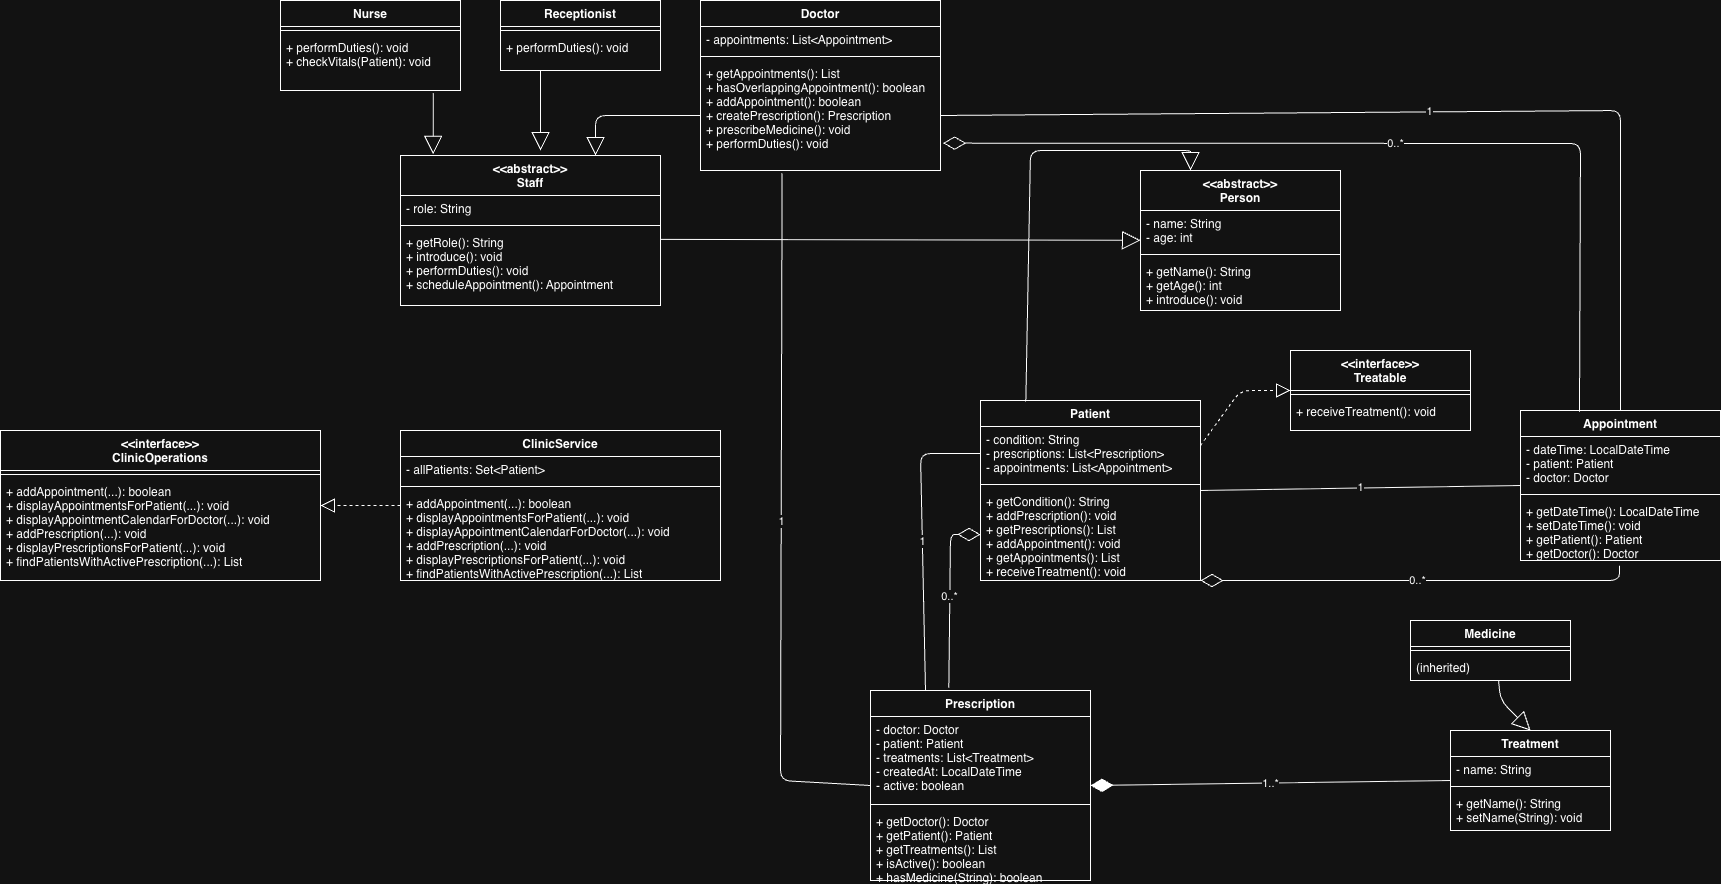

The diagram above was exported from draw.io. Its source (the exported page's mxGraphModel, read from the mxfile embedded in the PNG):
<mxGraphModel dx="3977" dy="2545" grid="1" gridSize="10" guides="1" tooltips="1" connect="1" arrows="1" fold="1" page="1" pageScale="1" pageWidth="1600" pageHeight="1200" math="0" shadow="0">
  <root>
    <mxCell id="0" />
    <mxCell id="1" parent="0" />
    <mxCell id="person" parent="1" style="swimlane;fontStyle=1;align=center;verticalAlign=top;childLayout=stackLayout;horizontal=1;startSize=40;horizontalStack=0;resizeParent=1;resizeParentMax=0;resizeLast=0;collapsible=1;marginBottom=0;" value="&lt;&lt;abstract&gt;&gt;&#10;Person" vertex="1">
      <mxGeometry height="140" width="200" x="760" y="80" as="geometry" />
    </mxCell>
    <mxCell id="person-attrs" parent="person" style="text;strokeColor=none;fillColor=none;align=left;verticalAlign=top;spacingLeft=4;spacingRight=4;overflow=hidden;rotatable=0;points=[[0,0.5],[1,0.5]];portConstraint=eastwest;" value="- name: String&#10;- age: int" vertex="1">
      <mxGeometry height="40" width="200" y="40" as="geometry" />
    </mxCell>
    <mxCell id="person-line" parent="person" style="line;strokeWidth=1;fillColor=none;align=left;verticalAlign=middle;spacingTop=-1;spacingLeft=3;spacingRight=3;rotatable=0;labelPosition=right;points=[];portConstraint=eastwest;" value="" vertex="1">
      <mxGeometry height="8" width="200" y="80" as="geometry" />
    </mxCell>
    <mxCell id="person-methods" parent="person" style="text;strokeColor=none;fillColor=none;align=left;verticalAlign=top;spacingLeft=4;spacingRight=4;overflow=hidden;rotatable=0;points=[[0,0.5],[1,0.5]];portConstraint=eastwest;" value="+ getName(): String&#10;+ getAge(): int&#10;+ introduce(): void" vertex="1">
      <mxGeometry height="52" width="200" y="88" as="geometry" />
    </mxCell>
    <mxCell id="staff" parent="1" style="swimlane;fontStyle=1;align=center;verticalAlign=top;childLayout=stackLayout;horizontal=1;startSize=40;horizontalStack=0;resizeParent=1;resizeParentMax=0;resizeLast=0;collapsible=1;marginBottom=0;" value="&lt;&lt;abstract&gt;&gt;&#10;Staff" vertex="1">
      <mxGeometry height="150" width="260" x="20" y="65" as="geometry" />
    </mxCell>
    <mxCell id="staff-attrs" parent="staff" style="text;strokeColor=none;fillColor=none;align=left;verticalAlign=top;spacingLeft=4;spacingRight=4;overflow=hidden;rotatable=0;points=[[0,0.5],[1,0.5]];portConstraint=eastwest;" value="- role: String" vertex="1">
      <mxGeometry height="26" width="260" y="40" as="geometry" />
    </mxCell>
    <mxCell id="staff-line" parent="staff" style="line;strokeWidth=1;fillColor=none;align=left;verticalAlign=middle;spacingTop=-1;spacingLeft=3;spacingRight=3;rotatable=0;labelPosition=right;points=[];portConstraint=eastwest;" value="" vertex="1">
      <mxGeometry height="8" width="260" y="66" as="geometry" />
    </mxCell>
    <mxCell id="staff-methods" parent="staff" style="text;strokeColor=none;fillColor=none;align=left;verticalAlign=top;spacingLeft=4;spacingRight=4;overflow=hidden;rotatable=0;points=[[0,0.5],[1,0.5]];portConstraint=eastwest;" value="+ getRole(): String&#10;+ introduce(): void&#10;+ performDuties(): void&#10;+ scheduleAppointment(): Appointment" vertex="1">
      <mxGeometry height="76" width="260" y="74" as="geometry" />
    </mxCell>
    <mxCell id="patient" parent="1" style="swimlane;fontStyle=1;align=center;verticalAlign=top;childLayout=stackLayout;horizontal=1;startSize=26;horizontalStack=0;resizeParent=1;resizeParentMax=0;resizeLast=0;collapsible=1;marginBottom=0;" value="Patient" vertex="1">
      <mxGeometry height="180" width="220" x="600" y="310" as="geometry" />
    </mxCell>
    <mxCell id="patient-attrs" parent="patient" style="text;strokeColor=none;fillColor=none;align=left;verticalAlign=top;spacingLeft=4;spacingRight=4;overflow=hidden;rotatable=0;points=[[0,0.5],[1,0.5]];portConstraint=eastwest;" value="- condition: String&#10;- prescriptions: List&lt;Prescription&gt;&#10;- appointments: List&lt;Appointment&gt;" vertex="1">
      <mxGeometry height="54" width="220" y="26" as="geometry" />
    </mxCell>
    <mxCell id="patient-line" parent="patient" style="line;strokeWidth=1;fillColor=none;align=left;verticalAlign=middle;spacingTop=-1;spacingLeft=3;spacingRight=3;rotatable=0;labelPosition=right;points=[];portConstraint=eastwest;" value="" vertex="1">
      <mxGeometry height="8" width="220" y="80" as="geometry" />
    </mxCell>
    <mxCell id="patient-methods" parent="patient" style="text;strokeColor=none;fillColor=none;align=left;verticalAlign=top;spacingLeft=4;spacingRight=4;overflow=hidden;rotatable=0;points=[[0,0.5],[1,0.5]];portConstraint=eastwest;" value="+ getCondition(): String&#10;+ addPrescription(): void&#10;+ getPrescriptions(): List&#10;+ addAppointment(): void&#10;+ getAppointments(): List&#10;+ receiveTreatment(): void" vertex="1">
      <mxGeometry height="92" width="220" y="88" as="geometry" />
    </mxCell>
    <mxCell id="doctor" parent="1" style="swimlane;fontStyle=1;align=center;verticalAlign=top;childLayout=stackLayout;horizontal=1;startSize=26;horizontalStack=0;resizeParent=1;resizeParent Max=0;resizeLast=0;collapsible=1;marginBottom=0;" value="Doctor" vertex="1">
      <mxGeometry height="170" width="240" x="320" y="-90" as="geometry" />
    </mxCell>
    <mxCell id="doctor-attrs" parent="doctor" style="text;strokeColor=none;fillColor=none;align=left;verticalAlign=top;spacingLeft=4;spacingRight=4;overflow=hidden;rotatable=0;points=[[0,0.5],[1,0.5]];portConstraint=eastwest;" value="- appointments: List&lt;Appointment&gt;" vertex="1">
      <mxGeometry height="26" width="240" y="26" as="geometry" />
    </mxCell>
    <mxCell id="doctor-line" parent="doctor" style="line;strokeWidth=1;fillColor=none;align=left;verticalAlign=middle;spacingTop=-1;spacingLeft=3;spacingRight=3;rotatable=0;labelPosition=right;points=[];portConstraint=eastwest;" value="" vertex="1">
      <mxGeometry height="8" width="240" y="52" as="geometry" />
    </mxCell>
    <mxCell id="doctor-methods" parent="doctor" style="text;strokeColor=none;fillColor=none;align=left;verticalAlign=top;spacingLeft=4;spacingRight=4;overflow=hidden;rotatable=0;points=[[0,0.5],[1,0.5]];portConstraint=eastwest;" value="+ getAppointments(): List&#10;+ hasOverlappingAppointment(): boolean&#10;+ addAppointment(): boolean&#10;+ createPrescription(): Prescription&#10;+ prescribeMedicine(): void&#10;+ performDuties(): void" vertex="1">
      <mxGeometry height="110" width="240" y="60" as="geometry" />
    </mxCell>
    <mxCell id="nurse" parent="1" style="swimlane;fontStyle=1;align=center;verticalAlign=top;childLayout=stackLayout;horizontal=1;startSize=26;horizontalStack=0;resizeParent=1;resizeParentMax=0;resizeLast=0;collapsible=1;marginBottom=0;" value="Nurse" vertex="1">
      <mxGeometry height="90" width="180" x="-100" y="-90" as="geometry" />
    </mxCell>
    <mxCell id="nurse-line" parent="nurse" style="line;strokeWidth=1;fillColor=none;align=left;verticalAlign=middle;spacingTop=-1;spacingLeft=3;spacingRight=3;rotatable=0;labelPosition=right;points=[];portConstraint=eastwest;" value="" vertex="1">
      <mxGeometry height="8" width="180" y="26" as="geometry" />
    </mxCell>
    <mxCell id="nurse-methods" parent="nurse" style="text;strokeColor=none;fillColor=none;align=left;verticalAlign=top;spacingLeft=4;spacingRight=4;overflow=hidden;rotatable=0;points=[[0,0.5],[1,0.5]];portConstraint=eastwest;" value="+ performDuties(): void&#10;+ checkVitals(Patient): void" vertex="1">
      <mxGeometry height="56" width="180" y="34" as="geometry" />
    </mxCell>
    <mxCell id="receptionist" parent="1" style="swimlane;fontStyle=1;align=center;verticalAlign=top;childLayout=stackLayout;horizontal=1;startSize=26;horizontalStack=0;resizeParent=1;resizeParentMax=0;resizeLast=0;collapsible=1;marginBottom=0;" value="Receptionist" vertex="1">
      <mxGeometry height="70" width="160" x="120" y="-90" as="geometry" />
    </mxCell>
    <mxCell id="receptionist-line" parent="receptionist" style="line;strokeWidth=1;fillColor=none;align=left;verticalAlign=middle;spacingTop=-1;spacingLeft=3;spacingRight=3;rotatable=0;labelPosition=right;points=[];portConstraint=eastwest;" value="" vertex="1">
      <mxGeometry height="8" width="160" y="26" as="geometry" />
    </mxCell>
    <mxCell id="receptionist-methods" parent="receptionist" style="text;strokeColor=none;fillColor=none;align=left;verticalAlign=top;spacingLeft=4;spacingRight=4;overflow=hidden;rotatable=0;points=[[0,0.5],[1,0.5]];portConstraint=eastwest;" value="+ performDuties(): void" vertex="1">
      <mxGeometry height="36" width="160" y="34" as="geometry" />
    </mxCell>
    <mxCell id="appointment" parent="1" style="swimlane;fontStyle=1;align=center;verticalAlign=top;childLayout=stackLayout;horizontal=1;startSize=26;horizontalStack=0;resizeParent=1;resizeParentMax=0;resizeLast=0;collapsible=1;marginBottom=0;" value="Appointment" vertex="1">
      <mxGeometry height="150" width="200" x="1140" y="320" as="geometry" />
    </mxCell>
    <mxCell id="appointment-attrs" parent="appointment" style="text;strokeColor=none;fillColor=none;align=left;verticalAlign=top;spacingLeft=4;spacingRight=4;overflow=hidden;rotatable=0;points=[[0,0.5],[1,0.5]];portConstraint=eastwest;" value="- dateTime: LocalDateTime&#10;- patient: Patient&#10;- doctor: Doctor" vertex="1">
      <mxGeometry height="54" width="200" y="26" as="geometry" />
    </mxCell>
    <mxCell id="appointment-line" parent="appointment" style="line;strokeWidth=1;fillColor=none;align=left;verticalAlign=middle;spacingTop=-1;spacingLeft=3;spacingRight=3;rotatable=0;labelPosition=right;points=[];portConstraint=eastwest;" value="" vertex="1">
      <mxGeometry height="8" width="200" y="80" as="geometry" />
    </mxCell>
    <mxCell id="appointment-methods" parent="appointment" style="text;strokeColor=none;fillColor=none;align=left;verticalAlign=top;spacingLeft=4;spacingRight=4;overflow=hidden;rotatable=0;points=[[0,0.5],[1,0.5]];portConstraint=eastwest;" value="+ getDateTime(): LocalDateTime&#10;+ setDateTime(): void&#10;+ getPatient(): Patient&#10;+ getDoctor(): Doctor" vertex="1">
      <mxGeometry height="62" width="200" y="88" as="geometry" />
    </mxCell>
    <mxCell id="prescription" parent="1" style="swimlane;fontStyle=1;align=center;verticalAlign=top;childLayout=stackLayout;horizontal=1;startSize=26;horizontalStack=0;resizeParent=1;resizeParentMax=0;resizeLast=0;collapsible=1;marginBottom=0;" value="Prescription" vertex="1">
      <mxGeometry height="190" width="220" x="490" y="600" as="geometry" />
    </mxCell>
    <mxCell id="prescription-attrs" parent="prescription" style="text;strokeColor=none;fillColor=none;align=left;verticalAlign=top;spacingLeft=4;spacingRight=4;overflow=hidden;rotatable=0;points=[[0,0.5],[1,0.5]];portConstraint=eastwest;" value="- doctor: Doctor&#10;- patient: Patient&#10;- treatments: List&lt;Treatment&gt;&#10;- createdAt: LocalDateTime&#10;- active: boolean" vertex="1">
      <mxGeometry height="84" width="220" y="26" as="geometry" />
    </mxCell>
    <mxCell id="prescription-line" parent="prescription" style="line;strokeWidth=1;fillColor=none;align=left;verticalAlign=middle;spacingTop=-1;spacingLeft=3;spacingRight=3;rotatable=0;labelPosition=right;points=[];portConstraint=eastwest;" value="" vertex="1">
      <mxGeometry height="8" width="220" y="110" as="geometry" />
    </mxCell>
    <mxCell id="prescription-methods" parent="prescription" style="text;strokeColor=none;fillColor=none;align=left;verticalAlign=top;spacingLeft=4;spacingRight=4;overflow=hidden;rotatable=0;points=[[0,0.5],[1,0.5]];portConstraint=eastwest;" value="+ getDoctor(): Doctor&#10;+ getPatient(): Patient&#10;+ getTreatments(): List&#10;+ isActive(): boolean&#10;+ hasMedicine(String): boolean" vertex="1">
      <mxGeometry height="72" width="220" y="118" as="geometry" />
    </mxCell>
    <mxCell id="treatment" parent="1" style="swimlane;fontStyle=1;align=center;verticalAlign=top;childLayout=stackLayout;horizontal=1;startSize=26;horizontalStack=0;resizeParent=1;resizeParentMax=0;resizeLast=0;collapsible=1;marginBottom=0;" value="Treatment" vertex="1">
      <mxGeometry height="100" width="160" x="1070" y="640" as="geometry" />
    </mxCell>
    <mxCell id="treatment-attrs" parent="treatment" style="text;strokeColor=none;fillColor=none;align=left;verticalAlign=top;spacingLeft=4;spacingRight=4;overflow=hidden;rotatable=0;points=[[0,0.5],[1,0.5]];portConstraint=eastwest;" value="- name: String" vertex="1">
      <mxGeometry height="26" width="160" y="26" as="geometry" />
    </mxCell>
    <mxCell id="treatment-line" parent="treatment" style="line;strokeWidth=1;fillColor=none;align=left;verticalAlign=middle;spacingTop=-1;spacingLeft=3;spacingRight=3;rotatable=0;labelPosition=right;points=[];portConstraint=eastwest;" value="" vertex="1">
      <mxGeometry height="8" width="160" y="52" as="geometry" />
    </mxCell>
    <mxCell id="treatment-methods" parent="treatment" style="text;strokeColor=none;fillColor=none;align=left;verticalAlign=top;spacingLeft=4;spacingRight=4;overflow=hidden;rotatable=0;points=[[0,0.5],[1,0.5]];portConstraint=eastwest;" value="+ getName(): String&#10;+ setName(String): void" vertex="1">
      <mxGeometry height="40" width="160" y="60" as="geometry" />
    </mxCell>
    <mxCell id="medicine" parent="1" style="swimlane;fontStyle=1;align=center;verticalAlign=top;childLayout=stackLayout;horizontal=1;startSize=26;horizontalStack=0;resizeParent=1;resizeParentMax=0;resizeLast=0;collapsible=1;marginBottom=0;" value="Medicine" vertex="1">
      <mxGeometry height="60" width="160" x="1030" y="530" as="geometry" />
    </mxCell>
    <mxCell id="medicine-line" parent="medicine" style="line;strokeWidth=1;fillColor=none;align=left;verticalAlign=middle;spacingTop=-1;spacingLeft=3;spacingRight=3;rotatable=0;labelPosition=right;points=[];portConstraint=eastwest;" value="" vertex="1">
      <mxGeometry height="8" width="160" y="26" as="geometry" />
    </mxCell>
    <mxCell id="medicine-methods" parent="medicine" style="text;strokeColor=none;fillColor=none;align=left;verticalAlign=top;spacingLeft=4;spacingRight=4;overflow=hidden;rotatable=0;points=[[0,0.5],[1,0.5]];portConstraint=eastwest;" value="(inherited)" vertex="1">
      <mxGeometry height="26" width="160" y="34" as="geometry" />
    </mxCell>
    <mxCell id="treatable" parent="1" style="swimlane;fontStyle=1;align=center;verticalAlign=top;childLayout=stackLayout;horizontal=1;startSize=40;horizontalStack=0;resizeParent=1;resizeParentMax=0;resizeLast=0;collapsible=1;marginBottom=0;" value="&lt;&lt;interface&gt;&gt;&#10;Treatable" vertex="1">
      <mxGeometry height="80" width="180" x="910" y="260" as="geometry" />
    </mxCell>
    <mxCell id="treatable-line" parent="treatable" style="line;strokeWidth=1;fillColor=none;align=left;verticalAlign=middle;spacingTop=-1;spacingLeft=3;spacingRight=3;rotatable=0;labelPosition=right;points=[];portConstraint=eastwest;" value="" vertex="1">
      <mxGeometry height="8" width="180" y="40" as="geometry" />
    </mxCell>
    <mxCell id="treatable-methods" parent="treatable" style="text;strokeColor=none;fillColor=none;align=left;verticalAlign=top;spacingLeft=4;spacingRight=4;overflow=hidden;rotatable=0;points=[[0,0.5],[1,0.5]];portConstraint=eastwest;" value="+ receiveTreatment(): void" vertex="1">
      <mxGeometry height="32" width="180" y="48" as="geometry" />
    </mxCell>
    <mxCell id="clinicops" parent="1" style="swimlane;fontStyle=1;align=center;verticalAlign=top;childLayout=stackLayout;horizontal=1;startSize=40;horizontalStack=0;resizeParent=1;resizeParentMax=0;resizeLast=0;collapsible=1;marginBottom=0;" value="&lt;&lt;interface&gt;&gt;&#10;ClinicOperations" vertex="1">
      <mxGeometry height="150" width="320" x="-380" y="340" as="geometry" />
    </mxCell>
    <mxCell id="clinicops-line" parent="clinicops" style="line;strokeWidth=1;fillColor=none;align=left;verticalAlign=middle;spacingTop=-1;spacingLeft=3;spacingRight=3;rotatable=0;labelPosition=right;points=[];portConstraint=eastwest;" value="" vertex="1">
      <mxGeometry height="8" width="320" y="40" as="geometry" />
    </mxCell>
    <mxCell id="clinicops-methods" parent="clinicops" style="text;strokeColor=none;fillColor=none;align=left;verticalAlign=top;spacingLeft=4;spacingRight=4;overflow=hidden;rotatable=0;points=[[0,0.5],[1,0.5]];portConstraint=eastwest;" value="+ addAppointment(...): boolean&#10;+ displayAppointmentsForPatient(...): void&#10;+ displayAppointmentCalendarForDoctor(...): void&#10;+ addPrescription(...): void&#10;+ displayPrescriptionsForPatient(...): void&#10;+ findPatientsWithActivePrescription(...): List" vertex="1">
      <mxGeometry height="102" width="320" y="48" as="geometry" />
    </mxCell>
    <mxCell id="clinicservice" parent="1" style="swimlane;fontStyle=1;align=center;verticalAlign=top;childLayout=stackLayout;horizontal=1;startSize=26;horizontalStack=0;resizeParent=1;resizeParentMax=0;resizeLast=0;collapsible=1;marginBottom=0;" value="ClinicService" vertex="1">
      <mxGeometry height="150" width="320" x="20" y="340" as="geometry" />
    </mxCell>
    <mxCell id="clinicservice-attrs" parent="clinicservice" style="text;strokeColor=none;fillColor=none;align=left;verticalAlign=top;spacingLeft=4;spacingRight=4;overflow=hidden;rotatable=0;points=[[0,0.5],[1,0.5]];portConstraint=eastwest;" value="- allPatients: Set&lt;Patient&gt;" vertex="1">
      <mxGeometry height="26" width="320" y="26" as="geometry" />
    </mxCell>
    <mxCell id="clinicservice-line" parent="clinicservice" style="line;strokeWidth=1;fillColor=none;align=left;verticalAlign=middle;spacingTop=-1;spacingLeft=3;spacingRight=3;rotatable=0;labelPosition=right;points=[];portConstraint=eastwest;" value="" vertex="1">
      <mxGeometry height="8" width="320" y="52" as="geometry" />
    </mxCell>
    <mxCell id="clinicservice-methods" parent="clinicservice" style="text;strokeColor=none;fillColor=none;align=left;verticalAlign=top;spacingLeft=4;spacingRight=4;overflow=hidden;rotatable=0;points=[[0,0.5],[1,0.5]];portConstraint=eastwest;" value="+ addAppointment(...): boolean&#10;+ displayAppointmentsForPatient(...): void&#10;+ displayAppointmentCalendarForDoctor(...): void&#10;+ addPrescription(...): void&#10;+ displayPrescriptionsForPatient(...): void&#10;+ findPatientsWithActivePrescription(...): List" vertex="1">
      <mxGeometry height="90" width="320" y="60" as="geometry" />
    </mxCell>
    <mxCell id="edge-staff-person" edge="1" parent="1" source="staff-methods" style="endArrow=block;endSize=16;endFill=0;html=1;exitX=1.001;exitY=0.13;exitDx=0;exitDy=0;exitPerimeter=0;" target="person" value="">
      <mxGeometry relative="1" width="160" as="geometry">
        <mxPoint x="380" y="145" as="sourcePoint" />
      </mxGeometry>
    </mxCell>
    <mxCell id="edge-patient-person" edge="1" parent="1" source="patient" style="endArrow=block;endSize=16;endFill=0;html=1;entryX=0.25;entryY=0;entryDx=0;entryDy=0;exitX=0.206;exitY=0.006;exitDx=0;exitDy=0;exitPerimeter=0;" target="person" value="">
      <mxGeometry relative="1" width="160" as="geometry">
        <Array as="points">
          <mxPoint x="650" y="60" />
          <mxPoint x="810" y="60" />
        </Array>
        <mxPoint x="794" y="310" as="sourcePoint" />
        <mxPoint x="790" y="230" as="targetPoint" />
      </mxGeometry>
    </mxCell>
    <mxCell id="edge-medicine-treatment" edge="1" parent="1" source="medicine-methods" style="endArrow=block;endSize=16;endFill=0;html=1;exitX=0.55;exitY=0.983;entryX=0.5;entryY=0;entryDx=0;entryDy=0;exitDx=0;exitDy=0;exitPerimeter=0;" target="treatment" value="">
      <mxGeometry relative="1" width="160" as="geometry">
        <Array as="points">
          <mxPoint x="1120" y="610" />
        </Array>
      </mxGeometry>
    </mxCell>
    <mxCell id="edge-patient-treatable" edge="1" parent="1" source="patient" style="endArrow=block;dashed=1;endFill=0;endSize=12;html=1;exitX=1;exitY=0.25;entryX=0;entryY=0.5;" target="treatable" value="">
      <mxGeometry relative="1" width="160" as="geometry">
        <Array as="points">
          <mxPoint x="860" y="300" />
        </Array>
      </mxGeometry>
    </mxCell>
    <mxCell id="edge-service-ops" edge="1" parent="1" source="clinicservice" style="endArrow=block;dashed=1;endFill=0;endSize=12;html=1;exitX=0;exitY=0.5;entryX=1;entryY=0.5;" target="clinicops" value="">
      <mxGeometry relative="1" width="160" as="geometry" />
    </mxCell>
    <mxCell id="edge-appt-patient" edge="1" parent="1" source="appointment" style="endArrow=none;html=1;exitX=0;exitY=0.5;entryX=1;entryY=0.5;endFill=0;" target="patient" value="1">
      <mxGeometry height="50" relative="1" width="50" as="geometry" />
    </mxCell>
    <mxCell id="edge-appt-doctor" edge="1" parent="1" source="appointment" style="endArrow=none;html=1;exitX=0.5;exitY=0;entryX=1;entryY=0.5;endFill=0;entryDx=0;entryDy=0;exitDx=0;exitDy=0;" target="doctor-methods" value="1">
      <mxGeometry height="50" relative="1" width="50" as="geometry">
        <Array as="points">
          <mxPoint x="1240" y="20" />
        </Array>
      </mxGeometry>
    </mxCell>
    <mxCell id="edge-presc-patient" edge="1" parent="1" source="prescription" style="endArrow=none;html=1;exitX=0.25;exitY=0;endFill=0;exitDx=0;exitDy=0;entryX=0;entryY=0.5;entryDx=0;entryDy=0;" target="patient-attrs" value="1">
      <mxGeometry height="50" relative="1" width="50" x="0.0081" as="geometry">
        <mxPoint as="offset" />
        <Array as="points">
          <mxPoint x="540" y="363" />
        </Array>
        <mxPoint x="670" y="500" as="targetPoint" />
      </mxGeometry>
    </mxCell>
    <mxCell id="edge-presc-doctor" edge="1" parent="1" source="prescription" style="endArrow=none;html=1;exitX=0;exitY=0.5;entryX=0.34;entryY=1.024;endFill=0;entryDx=0;entryDy=0;entryPerimeter=0;" target="doctor-methods" value="1">
      <mxGeometry height="50" relative="1" width="50" as="geometry">
        <Array as="points">
          <mxPoint x="400" y="690" />
        </Array>
      </mxGeometry>
    </mxCell>
    <mxCell id="edge-patient-presc-agg" edge="1" parent="1" source="patient-methods" style="endArrow=none;html=1;endFill=1;startArrow=diamondThin;startFill=0;startSize=20;entryX=0.356;entryY=-0.014;entryDx=0;entryDy=0;exitX=0;exitY=0.5;exitDx=0;exitDy=0;entryPerimeter=0;" target="prescription" value="0..*">
      <mxGeometry height="50" relative="1" width="50" as="geometry">
        <Array as="points">
          <mxPoint x="570" y="444" />
        </Array>
        <mxPoint x="730" y="494" as="sourcePoint" />
      </mxGeometry>
    </mxCell>
    <mxCell id="edge-patient-appt-agg" edge="1" parent="1" source="patient" style="endArrow=none;html=1;endFill=1;startArrow=diamondThin;startFill=0;startSize=20;exitX=1;exitY=1;entryX=0.495;entryY=1.083;entryDx=0;entryDy=0;entryPerimeter=0;" target="appointment-methods" value="0..*">
      <mxGeometry height="50" relative="1" width="50" as="geometry">
        <Array as="points">
          <mxPoint x="1239" y="490" />
        </Array>
      </mxGeometry>
    </mxCell>
    <mxCell id="edge-doctor-appt-agg" edge="1" parent="1" source="doctor-methods" style="endArrow=none;html=1;endFill=1;startArrow=diamondThin;startFill=0;startSize=20;exitX=1.011;exitY=0.751;exitDx=0;exitDy=0;exitPerimeter=0;entryX=0.295;entryY=0.009;entryDx=0;entryDy=0;entryPerimeter=0;" target="appointment" value="0..*">
      <mxGeometry height="50" relative="1" width="50" as="geometry">
        <Array as="points">
          <mxPoint x="1200" y="53" />
        </Array>
        <mxPoint x="1200" y="310" as="targetPoint" />
      </mxGeometry>
    </mxCell>
    <mxCell id="edge-presc-treatment" edge="1" parent="1" source="prescription" style="endArrow=none;html=1;endFill=1;startArrow=diamondThin;startFill=1;startSize=20;exitX=1;exitY=0.5;entryX=0;entryY=0.5;" target="treatment" value="1..*">
      <mxGeometry height="50" relative="1" width="50" as="geometry" />
    </mxCell>
    <mxCell id="hcjTEMWSO6wTCXUQe883-16" edge="1" parent="1" source="nurse-methods" style="endArrow=block;endSize=16;endFill=0;html=1;exitX=0.849;exitY=1.047;exitDx=0;exitDy=0;exitPerimeter=0;entryX=0.126;entryY=-0.008;entryDx=0;entryDy=0;entryPerimeter=0;" target="staff" value="">
      <mxGeometry relative="1" width="160" as="geometry">
        <mxPoint x="-70" y="199" as="sourcePoint" />
        <mxPoint x="-70" y="50" as="targetPoint" />
      </mxGeometry>
    </mxCell>
    <mxCell id="hcjTEMWSO6wTCXUQe883-17" edge="1" parent="1" style="endArrow=block;endSize=16;endFill=0;html=1;exitX=0.849;exitY=1.047;exitDx=0;exitDy=0;exitPerimeter=0;" value="">
      <mxGeometry relative="1" width="160" as="geometry">
        <mxPoint x="160" y="-20" as="sourcePoint" />
        <mxPoint x="160" y="60" as="targetPoint" />
      </mxGeometry>
    </mxCell>
    <mxCell id="hcjTEMWSO6wTCXUQe883-18" edge="1" parent="1" source="doctor-methods" style="endArrow=block;endSize=16;endFill=0;html=1;exitX=0;exitY=0.5;exitDx=0;exitDy=0;entryX=0.75;entryY=0;entryDx=0;entryDy=0;" target="staff" value="">
      <mxGeometry relative="1" width="160" as="geometry">
        <Array as="points">
          <mxPoint x="215" y="25" />
        </Array>
        <mxPoint x="320" y="50" as="sourcePoint" />
        <mxPoint x="320" y="111" as="targetPoint" />
      </mxGeometry>
    </mxCell>
  </root>
</mxGraphModel>